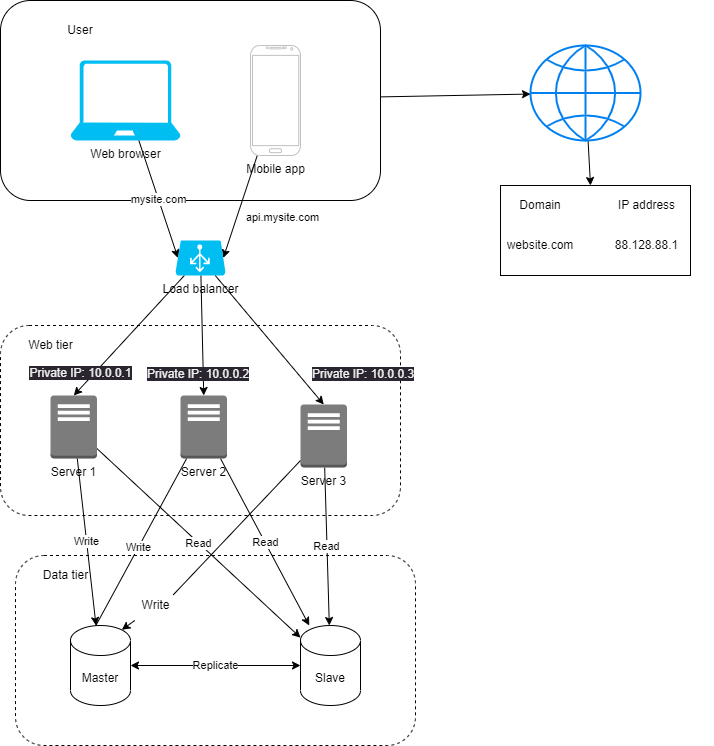

The diagram above was exported from draw.io. Its source (the exported page's mxGraphModel, read from the mxfile embedded in the PNG):
<mxGraphModel dx="832" dy="576" grid="1" gridSize="10" guides="1" tooltips="1" connect="1" arrows="1" fold="1" page="1" pageScale="1" pageWidth="850" pageHeight="1100" math="0" shadow="0">
  <root>
    <mxCell id="0" />
    <mxCell id="1" parent="0" />
    <mxCell id="117" value="" style="rounded=1;whiteSpace=wrap;html=1;dashed=1;" parent="1" vertex="1">
      <mxGeometry x="95" y="670" width="400" height="190" as="geometry" />
    </mxCell>
    <mxCell id="99" value="" style="rounded=0;whiteSpace=wrap;html=1;shadow=0;sketch=0;" parent="1" vertex="1">
      <mxGeometry x="580" y="300" width="190" height="90" as="geometry" />
    </mxCell>
    <mxCell id="14" value="" style="rounded=1;whiteSpace=wrap;html=1;dashed=1;" parent="1" vertex="1">
      <mxGeometry x="80" y="440" width="400" height="190" as="geometry" />
    </mxCell>
    <mxCell id="112" style="edgeStyle=none;html=1;" parent="1" source="3" target="7" edge="1">
      <mxGeometry relative="1" as="geometry" />
    </mxCell>
    <mxCell id="3" value="" style="rounded=1;whiteSpace=wrap;html=1;" parent="1" vertex="1">
      <mxGeometry x="80" y="115" width="380" height="200" as="geometry" />
    </mxCell>
    <mxCell id="4" value="User" style="text;html=1;strokeColor=none;fillColor=none;align=center;verticalAlign=middle;whiteSpace=wrap;rounded=0;" parent="1" vertex="1">
      <mxGeometry x="130" y="130" width="60" height="30" as="geometry" />
    </mxCell>
    <mxCell id="137" value="api.mysite.com" style="edgeStyle=none;html=1;entryX=0.955;entryY=0.5;entryDx=0;entryDy=0;entryPerimeter=0;" edge="1" parent="1" source="5" target="104">
      <mxGeometry x="-0.0528" y="42" relative="1" as="geometry">
        <mxPoint x="1" as="offset" />
      </mxGeometry>
    </mxCell>
    <mxCell id="5" value="Mobile app" style="verticalLabelPosition=bottom;verticalAlign=top;html=1;shadow=0;dashed=0;strokeWidth=1;shape=mxgraph.android.phone2;strokeColor=#c0c0c0;" parent="1" vertex="1">
      <mxGeometry x="330" y="160" width="50" height="110" as="geometry" />
    </mxCell>
    <mxCell id="136" value="mysite.com" style="edgeStyle=none;html=1;entryX=0.05;entryY=0.5;entryDx=0;entryDy=0;entryPerimeter=0;" edge="1" parent="1" source="6" target="104">
      <mxGeometry relative="1" as="geometry" />
    </mxCell>
    <mxCell id="6" value="Web browser" style="verticalLabelPosition=bottom;html=1;verticalAlign=top;align=center;strokeColor=none;fillColor=#00BEF2;shape=mxgraph.azure.laptop;pointerEvents=1;" parent="1" vertex="1">
      <mxGeometry x="150" y="175" width="110" height="80" as="geometry" />
    </mxCell>
    <mxCell id="114" style="edgeStyle=none;html=1;" parent="1" source="7" edge="1">
      <mxGeometry relative="1" as="geometry">
        <mxPoint x="670" y="300" as="targetPoint" />
      </mxGeometry>
    </mxCell>
    <mxCell id="7" value="" style="html=1;verticalLabelPosition=bottom;align=center;labelBackgroundColor=#ffffff;verticalAlign=top;strokeWidth=2;strokeColor=#0080F0;shadow=0;dashed=0;shape=mxgraph.ios7.icons.globe;" parent="1" vertex="1">
      <mxGeometry x="610" y="160" width="110" height="95" as="geometry" />
    </mxCell>
    <mxCell id="128" value="Read" style="edgeStyle=none;html=1;startArrow=none;startFill=0;" parent="1" source="13" target="126" edge="1">
      <mxGeometry relative="1" as="geometry" />
    </mxCell>
    <mxCell id="133" value="Write" style="edgeStyle=none;html=1;startArrow=none;startFill=0;" parent="1" source="13" target="125" edge="1">
      <mxGeometry relative="1" as="geometry" />
    </mxCell>
    <mxCell id="13" value="Server 1" style="outlineConnect=0;dashed=0;verticalLabelPosition=bottom;verticalAlign=top;align=center;html=1;shape=mxgraph.aws3.traditional_server;fillColor=#7D7C7C;gradientColor=none;" parent="1" vertex="1">
      <mxGeometry x="130" y="510" width="46.5" height="63" as="geometry" />
    </mxCell>
    <mxCell id="94" value="Domain" style="shape=partialRectangle;html=1;whiteSpace=wrap;connectable=0;fillColor=none;top=0;left=0;bottom=0;right=0;overflow=hidden;fontSize=12;rounded=0;shadow=0;sketch=0;" parent="1" vertex="1">
      <mxGeometry x="580" y="300" width="80" height="40" as="geometry">
        <mxRectangle width="80" height="40" as="alternateBounds" />
      </mxGeometry>
    </mxCell>
    <mxCell id="95" value="IP address" style="shape=partialRectangle;html=1;whiteSpace=wrap;connectable=0;fillColor=none;top=0;left=0;bottom=0;right=0;overflow=hidden;fontSize=12;rounded=0;shadow=0;sketch=0;" parent="1" vertex="1">
      <mxGeometry x="660" y="300" width="133" height="40" as="geometry">
        <mxRectangle width="133" height="40" as="alternateBounds" />
      </mxGeometry>
    </mxCell>
    <mxCell id="96" value="website.com" style="shape=partialRectangle;html=1;whiteSpace=wrap;connectable=0;fillColor=none;top=0;left=0;bottom=0;right=0;overflow=hidden;fontSize=12;rounded=0;shadow=0;sketch=0;" parent="1" vertex="1">
      <mxGeometry x="580" y="340" width="80" height="40" as="geometry">
        <mxRectangle width="80" height="40" as="alternateBounds" />
      </mxGeometry>
    </mxCell>
    <mxCell id="97" value="88.128.88.1" style="shape=partialRectangle;html=1;whiteSpace=wrap;connectable=0;fillColor=none;top=0;left=0;bottom=0;right=0;overflow=hidden;fontSize=12;rounded=0;shadow=0;sketch=0;" parent="1" vertex="1">
      <mxGeometry x="660" y="340" width="133" height="40" as="geometry">
        <mxRectangle width="133" height="40" as="alternateBounds" />
      </mxGeometry>
    </mxCell>
    <mxCell id="129" value="Read" style="edgeStyle=none;html=1;startArrow=none;startFill=0;" parent="1" source="100" target="126" edge="1">
      <mxGeometry relative="1" as="geometry" />
    </mxCell>
    <mxCell id="132" value="Write" style="edgeStyle=none;html=1;entryX=0.333;entryY=0.125;entryDx=0;entryDy=0;entryPerimeter=0;startArrow=none;startFill=0;" parent="1" source="100" target="125" edge="1">
      <mxGeometry relative="1" as="geometry" />
    </mxCell>
    <mxCell id="100" value="Server 2" style="outlineConnect=0;dashed=0;verticalLabelPosition=bottom;verticalAlign=top;align=center;html=1;shape=mxgraph.aws3.traditional_server;fillColor=#7D7C7C;gradientColor=none;" parent="1" vertex="1">
      <mxGeometry x="260" y="510" width="46.5" height="63" as="geometry" />
    </mxCell>
    <mxCell id="130" value="Read" style="edgeStyle=none;html=1;startArrow=none;startFill=0;" parent="1" source="101" target="126" edge="1">
      <mxGeometry relative="1" as="geometry" />
    </mxCell>
    <mxCell id="131" style="edgeStyle=none;html=1;entryX=0.855;entryY=0;entryDx=0;entryDy=4.35;entryPerimeter=0;startArrow=none;startFill=0;" parent="1" source="134" target="125" edge="1">
      <mxGeometry relative="1" as="geometry" />
    </mxCell>
    <mxCell id="101" value="Server 3" style="outlineConnect=0;dashed=0;verticalLabelPosition=bottom;verticalAlign=top;align=center;html=1;shape=mxgraph.aws3.traditional_server;fillColor=#7D7C7C;gradientColor=none;" parent="1" vertex="1">
      <mxGeometry x="380" y="519" width="46.5" height="63" as="geometry" />
    </mxCell>
    <mxCell id="106" style="edgeStyle=none;html=1;entryX=0.5;entryY=0;entryDx=0;entryDy=0;entryPerimeter=0;" parent="1" source="104" target="13" edge="1">
      <mxGeometry relative="1" as="geometry" />
    </mxCell>
    <mxCell id="107" style="edgeStyle=none;html=1;entryX=0.5;entryY=0;entryDx=0;entryDy=0;entryPerimeter=0;" parent="1" source="104" target="100" edge="1">
      <mxGeometry relative="1" as="geometry" />
    </mxCell>
    <mxCell id="108" style="edgeStyle=none;html=1;entryX=0.5;entryY=0;entryDx=0;entryDy=0;entryPerimeter=0;" parent="1" source="104" target="101" edge="1">
      <mxGeometry relative="1" as="geometry" />
    </mxCell>
    <mxCell id="104" value="Load balancer" style="verticalLabelPosition=bottom;html=1;verticalAlign=top;align=center;strokeColor=none;fillColor=#00BEF2;shape=mxgraph.azure.azure_load_balancer;rounded=0;shadow=0;dashed=1;sketch=0;" parent="1" vertex="1">
      <mxGeometry x="255" y="355" width="50" height="35" as="geometry" />
    </mxCell>
    <mxCell id="109" value="&#10;&lt;span style=&quot;color: rgb(240, 240, 240); font-family: Helvetica; font-size: 12px; font-style: normal; font-variant-ligatures: normal; font-variant-caps: normal; font-weight: 400; letter-spacing: normal; orphans: 2; text-align: center; text-indent: 0px; text-transform: none; widows: 2; word-spacing: 0px; -webkit-text-stroke-width: 0px; background-color: rgb(42, 37, 47); text-decoration-thickness: initial; text-decoration-style: initial; text-decoration-color: initial; float: none; display: inline !important;&quot;&gt;Private IP: 10.0.0.1&lt;/span&gt;&#10;&#10;" style="text;html=1;align=center;verticalAlign=middle;resizable=0;points=[];autosize=1;strokeColor=none;fillColor=none;" parent="1" vertex="1">
      <mxGeometry x="95" y="465" width="130" height="60" as="geometry" />
    </mxCell>
    <mxCell id="110" value="&lt;span style=&quot;color: rgb(240, 240, 240); font-family: Helvetica; font-size: 12px; font-style: normal; font-variant-ligatures: normal; font-variant-caps: normal; font-weight: 400; letter-spacing: normal; orphans: 2; text-align: center; text-indent: 0px; text-transform: none; widows: 2; word-spacing: 0px; -webkit-text-stroke-width: 0px; background-color: rgb(42, 37, 47); text-decoration-thickness: initial; text-decoration-style: initial; text-decoration-color: initial; float: none; display: inline !important;&quot;&gt;Private IP: 10.0.0.2&lt;/span&gt;" style="text;whiteSpace=wrap;html=1;" parent="1" vertex="1">
      <mxGeometry x="225" y="475" width="140" height="40" as="geometry" />
    </mxCell>
    <mxCell id="111" value="&lt;span style=&quot;color: rgb(240, 240, 240); font-family: Helvetica; font-size: 12px; font-style: normal; font-variant-ligatures: normal; font-variant-caps: normal; font-weight: 400; letter-spacing: normal; orphans: 2; text-align: center; text-indent: 0px; text-transform: none; widows: 2; word-spacing: 0px; -webkit-text-stroke-width: 0px; background-color: rgb(42, 37, 47); text-decoration-thickness: initial; text-decoration-style: initial; text-decoration-color: initial; float: none; display: inline !important;&quot;&gt;Private IP: 10.0.0.3&lt;/span&gt;" style="text;whiteSpace=wrap;html=1;" parent="1" vertex="1">
      <mxGeometry x="390" y="475" width="140" height="40" as="geometry" />
    </mxCell>
    <mxCell id="116" value="Web tier" style="text;html=1;align=center;verticalAlign=middle;resizable=0;points=[];autosize=1;strokeColor=none;fillColor=none;" parent="1" vertex="1">
      <mxGeometry x="95" y="445" width="70" height="30" as="geometry" />
    </mxCell>
    <mxCell id="124" value="Data tier" style="text;html=1;align=center;verticalAlign=middle;resizable=0;points=[];autosize=1;strokeColor=none;fillColor=none;" parent="1" vertex="1">
      <mxGeometry x="110" y="675" width="70" height="30" as="geometry" />
    </mxCell>
    <mxCell id="127" value="Replicate" style="edgeStyle=none;html=1;startArrow=classic;startFill=1;" parent="1" source="125" target="126" edge="1">
      <mxGeometry relative="1" as="geometry" />
    </mxCell>
    <mxCell id="125" value="Master" style="shape=cylinder3;whiteSpace=wrap;html=1;boundedLbl=1;backgroundOutline=1;size=15;" parent="1" vertex="1">
      <mxGeometry x="150" y="740" width="60" height="80" as="geometry" />
    </mxCell>
    <mxCell id="126" value="Slave" style="shape=cylinder3;whiteSpace=wrap;html=1;boundedLbl=1;backgroundOutline=1;size=15;" parent="1" vertex="1">
      <mxGeometry x="380" y="740" width="60" height="80" as="geometry" />
    </mxCell>
    <mxCell id="135" value="" style="edgeStyle=none;html=1;entryX=0.855;entryY=0;entryDx=0;entryDy=4.35;entryPerimeter=0;startArrow=none;startFill=0;endArrow=none;" parent="1" source="101" target="134" edge="1">
      <mxGeometry relative="1" as="geometry">
        <mxPoint x="380" y="572.8174671948502" as="sourcePoint" />
        <mxPoint x="201.29999999999995" y="744.3499999999999" as="targetPoint" />
      </mxGeometry>
    </mxCell>
    <mxCell id="134" value="Write" style="text;html=1;align=center;verticalAlign=middle;resizable=0;points=[];autosize=1;strokeColor=none;fillColor=none;" parent="1" vertex="1">
      <mxGeometry x="210" y="705" width="50" height="30" as="geometry" />
    </mxCell>
  </root>
</mxGraphModel>